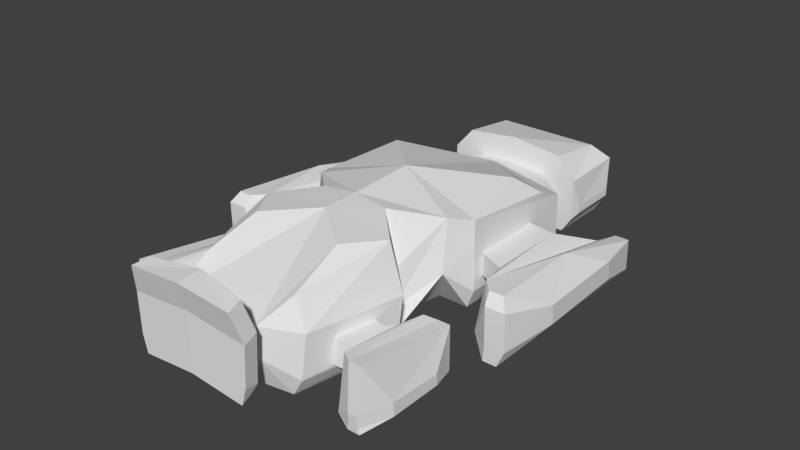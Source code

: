 # Source: heavy.blend  (saved by Blender 2.64.2; exported with 4.5.12 LTS)
import bpy
from mathutils import Matrix  # noqa: F401  (used for matrix-valued properties, if any)

bpy.ops.wm.read_factory_settings(use_empty=True)
scene = bpy.context.scene
scene.name = 'Scene'

# ---- collections
col_collection_14 = bpy.data.collections.new('Collection 14'); scene.collection.children.link(col_collection_14)

# ---- world
world_world = bpy.data.worlds.new('World'); scene.world = world_world
world_world.color = (0.05088, 0.05088, 0.05088)
world_world.use_sun_shadow = False
world_world.sun_shadow_jitter_overblur = 0.0
world_world.cycles.sampling_method = 'MANUAL'
world_world.cycles.sample_map_resolution = 256

# ---- meshes
me_cube_001 = bpy.data.meshes.new('Cube.001')
me_cube_001.from_pydata([(4.028, 10.33, -2.384e-07), (0.0, 10.33, -2.384e-07), (4.028, 14.7, -2.384e-07), (0.0, 14.21, -2.384e-07), (0.0, 8.176, -2.384e-07), (5.056, 6.986, -2.384e-07), (3.011, -2.076, -2.384e-07), (5.056, -2.076, -2.384e-07), (2.44, -6.284, -2.384e-07), (3.445, -6.532, -2.384e-07), (4.55, -8.874, -2.384e-07), (3.395, -15.35, -2.384e-07), (0.0, -18.14, 1.902), (3.34, -18.12, 1.592), (0.0, -19.23, 1.783), (3.565, -19.18, 1.427), (4.687, 10.33, 1.0), (4.515, 15.39, 1.0), (0.0, 15.39, 1.0), (0.0, 8.133, 1.16), (5.543, 6.943, 1.16), (0.0, -8.699, 7.353), (5.543, -2.119, 1.251), (4.754, -4.196, 2.976), (0.0, -8.853, -2.384e-07), (2.899, -6.481, 0.9492), (5.142, -8.822, 0.9417), (3.986, -15.3, 1.071), (2.706, -17.13, 2.833), (3.621, -18.09, 2.215), (0.0, -19.21, 2.962), (3.868, -19.15, 2.55), (4.687, 10.33, 3.792), (4.515, 15.39, 3.792), (0.0, 15.39, 3.792), (0.0, 7.976, 4.676), (5.543, 6.852, 4.396), (0.0, -6.284, -2.384e-07), (5.543, -2.21, 4.487), (4.754, -3.835, 6.437), (0.0, -2.076, -2.384e-07), (3.133, -6.265, 3.79), (5.376, -8.607, 3.782), (4.22, -15.08, 3.912), (2.706, -17.13, 4.709), (3.759, -18.04, 5.223), (0.0, -19.17, 5.471), (3.984, -19.11, 5.058), (3.457, 10.33, 5.24), (0.0, 10.33, 5.635), (3.457, 14.59, 4.707), (0.0, 14.59, 4.707), (4.737, 7.983, 3.757), (5.618, 4.801, 5.246), (0.0, -1.531, 7.519), (0.0, -6.129, 7.353), (2.248, -6.302, 7.139), (4.491, -8.631, 6.844), (3.342, -14.82, 5.811), (0.0, -17.94, 7.34), (3.309, -18.52, 7.098), (0.0, -19.61, 7.222), (3.534, -19.59, 6.933), (4.827, 11.08, 1.3), (4.827, 14.65, 1.3), (4.827, 11.08, 1.8), (4.827, 14.65, 1.8), (5.543, 3.853, 2.0), (5.543, -1.273, 2.0), (5.543, 3.808, 3.5), (5.543, -1.319, 3.5), (7.291, 3.565, 2.0), (7.291, -2.14, 2.0), (7.291, 3.514, 3.5), (7.291, -2.191, 3.5), (7.839, 7.504, 0.4583), (7.839, -5.327, 1.024), (8.245, 7.389, 1.82), (8.245, -4.96, 4.268), (9.013, 8.342, -4.768e-07), (9.013, -6.228, -4.768e-07), (9.013, 8.291, 2.082), (9.013, -5.82, 4.268), (9.932, 8.342, -4.768e-07), (9.932, -6.228, -4.768e-07), (9.932, 8.291, 2.082), (9.932, -5.82, 4.268), (10.67, 4.592, 1.126), (11.06, -2.418, 1.4), (10.67, 4.48, 2.408), (11.06, -2.53, 2.682), (9.124, -6.267, 1.0), (9.124, -6.328, 3.541), (9.821, -6.267, 1.0), (9.821, -6.328, 3.541), (10.41, -6.328, 3.541), (10.42, -6.267, 1.071), (5.79, -10.69, 1.3), (5.79, -13.26, 1.3), (5.79, -10.72, 3.0), (5.79, -13.28, 3.0), (6.219, -10.04, 1.3), (6.219, -13.9, 1.3), (6.219, -10.08, 3.0), (6.219, -13.93, 3.0), (6.444, -8.63, -7.153e-07), (6.444, -15.29, 0.2942), (6.79, -8.689, 3.182), (6.79, -15.1, 3.983), (7.444, -8.195, -7.153e-07), (7.444, -15.75, -7.153e-07), (7.444, -8.222, 2.901), (7.444, -15.54, 3.983), (8.229, -8.195, -7.153e-07), (8.229, -15.75, -7.153e-07), (8.229, -8.222, 2.901), (8.229, -15.54, 3.983), (8.859, -10.14, 0.3557), (8.859, -13.78, 0.3557), (8.859, -10.2, 1.089), (8.859, -13.84, 1.243), (7.539, -15.77, 0.3504), (7.539, -15.81, 1.093), (8.134, -15.77, 0.3504), (8.134, -15.81, 1.093), (4.891, -10.64, 1.3), (4.373, -13.36, 1.3), (4.989, -10.55, 3.0), (4.471, -13.26, 3.0), (2.962, -11.16, 7.051), (4.462, 3.223, 6.428), (5.543, -2.21, 5.935), (0.0, 8.644, 3.922), (9.514, 1.165, 3.859), (2.611, 10.33, 1.5), (0.0, 10.33, 1.5), (4.737, 8.037, 1.5), (2.375, 10.33, 3.697), (0.0, 8.736, 1.5), (0.0, 10.33, 3.861), (0.0, -15.35, -2.384e-07), (0.0, -17.13, 4.709)], [], [(2, 0, 1, 3), (38, 39, 23, 22), (44, 45, 29, 28), (28, 29, 13), (23, 25, 9), (26, 27, 11, 10), (0, 2, 17, 16), (29, 31, 15, 13), (37, 8, 24), (11, 27, 28), (25, 26, 10, 9), (7, 22, 23), (14, 15, 31, 30), (32, 33, 50, 48), (8, 9, 24), (45, 47, 31, 29), (39, 41, 25, 23), (30, 31, 47, 46), (43, 44, 28, 27), (41, 42, 26, 25), (9, 10, 24), (50, 51, 49, 48), (60, 62, 47, 45), (40, 4, 6), (46, 47, 62, 61), (59, 61, 62, 60), (56, 57, 42, 41), (6, 8, 37, 40), (57, 58, 43, 42), (6, 23, 8), (23, 9, 8), (39, 56, 41), (58, 44, 43), (44, 60, 45), (12, 13, 15, 14), (4, 5, 7, 6), (64, 63, 16, 17), (65, 66, 33, 32), (66, 64, 17, 33), (63, 65, 32, 16), (50, 33, 34, 51), (5, 20, 22, 7), (7, 23, 6), (68, 70, 38, 22), (69, 67, 20, 36), (36, 38, 70, 69), (67, 68, 22, 20), (72, 74, 70, 68), (73, 71, 67, 69), (71, 72, 68, 67), (76, 78, 74, 72), (73, 74, 78, 77), (92, 76, 91), (81, 79, 75, 77), (79, 80, 76, 75), (85, 83, 79, 81), (83, 84, 80, 79), (89, 87, 83, 85), (87, 88, 84, 83), (76, 80, 91), (92, 94, 86, 82), (93, 91, 80, 84), (33, 17, 18, 34), (17, 2, 3, 18), (96, 93, 84), (94, 93, 95), (93, 96, 95), (86, 94, 95), (86, 95, 90), (90, 95, 96), (96, 88, 90), (96, 84, 88), (91, 93, 94, 92), (101, 102, 98, 97), (99, 100, 104, 103), (102, 104, 100, 98), (103, 101, 97, 99), (107, 105, 101, 103), (105, 106, 102, 101), (103, 104, 108), (106, 108, 104, 102), (106, 110, 121), (111, 109, 105, 107), (109, 110, 106, 105), (107, 108, 112, 111), (115, 113, 109, 111), (113, 114, 110, 109), (111, 112, 116, 115), (115, 116, 120, 119), (119, 117, 113, 115), (122, 106, 121), (122, 124, 116, 112), (123, 121, 110, 114), (117, 119, 120, 118), (120, 124, 123), (116, 124, 120), (42, 43, 128, 127), (43, 27, 126, 128), (125, 126, 27, 26), (26, 42, 127, 125), (127, 99, 97, 125), (99, 127, 128, 100), (126, 98, 100, 128), (125, 97, 98, 126), (65, 63, 64, 66), (129, 58, 57), (52, 132, 35, 36), (87, 89, 90, 88), (92, 82, 78), (76, 92, 78), (107, 103, 108), (123, 118, 120), (123, 114, 118), (106, 122, 112), (106, 112, 108), (113, 117, 118, 114), (121, 123, 124, 122), (77, 75, 71, 73), (75, 76, 72, 71), (39, 54, 55, 56), (38, 131, 39), (131, 54, 39), (36, 131, 38), (53, 131, 36), (131, 53, 130), (131, 130, 54), (36, 20, 136, 52), (19, 20, 5, 4), (35, 54, 130), (53, 35, 130), (77, 78, 133), (86, 90, 133), (133, 90, 89), (89, 85, 133), (133, 85, 81), (133, 82, 86), (133, 78, 82), (133, 81, 77), (69, 70, 74), (73, 69, 74), (134, 0, 16), (134, 135, 1, 0), (138, 136, 20, 19), (32, 137, 134, 16), (53, 36, 35), (137, 32, 48), (48, 49, 139, 137), (56, 55, 21, 57), (57, 21, 129), (44, 59, 60), (58, 129, 44), (12, 28, 13), (28, 12, 11), (140, 11, 12), (24, 10, 11, 140), (44, 129, 21), (141, 59, 44), (21, 141, 44), (52, 137, 139, 132), (134, 136, 138, 135), (137, 52, 136, 134)])
me_cube_001.use_remesh_preserve_volume = False
me_cube_001.use_remesh_preserve_attributes = False
me_cube_001.use_mirror_vertex_groups = False
me_cube_001.update()

# ---- objects
ob_cube = bpy.data.objects.new('Cube', me_cube_001)

# ---- transforms, parenting, visibility, modifiers, constraints
ob_cube.location = (0.0, 0.0, 0.0)
ob_cube.scale = (0.8, 0.76, 0.79)
ob_cube.lineart.crease_threshold = 0.0
_m = ob_cube.modifiers.new('Mirror', 'MIRROR')

# ---- collection membership
col_collection_14.objects.link(ob_cube)

# ---- scene / render settings (as saved in the file)
scene.frame_start = 1; scene.frame_end = 250; scene.frame_set(0)
scene.render.engine = 'BLENDER_EEVEE_NEXT'
scene.render.image_settings.color_mode = 'RGB'
scene.render.image_settings.compression = 90
scene.render.resolution_percentage = 50
scene.render.dither_intensity = 0.0
scene.render.bake_margin = 2
scene.render.bake_bias = 0.0
scene.cycles.use_denoising = False
scene.cycles.samples = 10
scene.cycles.sampling_pattern = 'TABULATED_SOBOL'
scene.cycles.light_sampling_threshold = 0.0
scene.cycles.use_adaptive_sampling = False
scene.cycles.use_light_tree = False
scene.cycles.blur_glossy = 0.0
scene.cycles.volume_bounces = 1
scene.cycles.pixel_filter_type = 'GAUSSIAN'
scene.cycles.sample_clamp_indirect = 0.0
scene.view_settings.view_transform = 'Standard'
bpy.context.view_layer.update()

# ---- added for rendering (the .blend has no active camera and no usable light): camera, sun
cam_auto = bpy.data.cameras.new('AutoCamera')
cam_auto.lens = 50.0
cam_auto.sensor_width = 36.0
cam_auto.clip_end = 1000.0
ob_auto_camera = bpy.data.objects.new('AutoCamera', cam_auto)
scene.collection.objects.link(ob_auto_camera)
ob_auto_camera.location = (30.0664, -37.6804, 27.0233)
ob_auto_camera.rotation_euler = (1.09748, -7.21219e-08, 0.694738)
scene.camera = ob_auto_camera
light_auto_sun = bpy.data.lights.new('AutoSun', 'SUN')
light_auto_sun.energy = 3.0
light_auto_sun.angle = 0.0523599
ob_auto_sun = bpy.data.objects.new('AutoSun', light_auto_sun)
scene.collection.objects.link(ob_auto_sun)
ob_auto_sun.rotation_euler = (0.872665, 0.174533, 0.523599)
bpy.context.view_layer.update()

